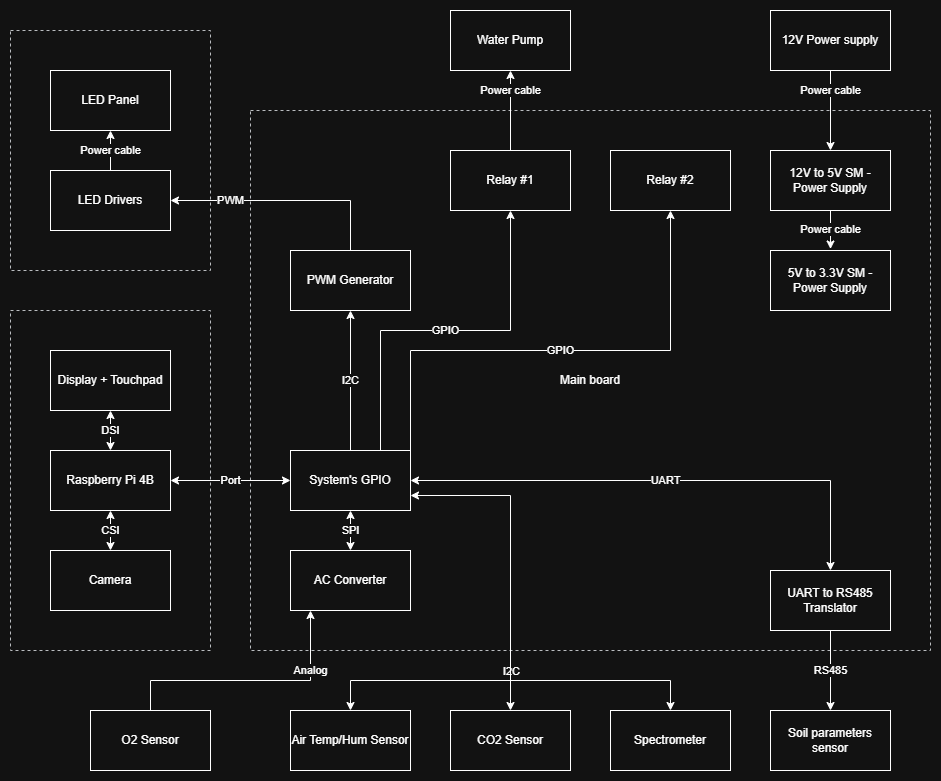

The diagram above was exported from draw.io. Its source (the exported page's mxGraphModel, read from the mxfile embedded in the PNG):
<mxGraphModel dx="2660" dy="2187" grid="1" gridSize="10" guides="1" tooltips="1" connect="1" arrows="1" fold="1" page="1" pageScale="1" pageWidth="827" pageHeight="1169" math="0" shadow="0">
  <root>
    <mxCell id="0" />
    <mxCell id="1" parent="0" />
    <mxCell id="lvBzaDthJlT_09riPvrO-45" parent="1" style="rounded=0;whiteSpace=wrap;html=1;dashed=1;fillColor=none;strokeColor=#36393d;" value="Main board" vertex="1">
      <mxGeometry height="540" width="680" x="160" as="geometry" />
    </mxCell>
    <mxCell id="lvBzaDthJlT_09riPvrO-1" parent="1" style="rounded=0;whiteSpace=wrap;html=1;" value="LED Panel" vertex="1">
      <mxGeometry height="60" width="120" x="-40" y="-40" as="geometry" />
    </mxCell>
    <mxCell id="lvBzaDthJlT_09riPvrO-39" edge="1" parent="1" source="lvBzaDthJlT_09riPvrO-2" style="edgeStyle=orthogonalEdgeStyle;rounded=0;orthogonalLoop=1;jettySize=auto;html=1;entryX=0.5;entryY=1;entryDx=0;entryDy=0;" target="lvBzaDthJlT_09riPvrO-1" value="Power cable">
      <mxGeometry relative="1" as="geometry" />
    </mxCell>
    <mxCell id="lvBzaDthJlT_09riPvrO-2" parent="1" style="rounded=0;whiteSpace=wrap;html=1;" value="LED Drivers" vertex="1">
      <mxGeometry height="60" width="120" x="-40" y="60" as="geometry" />
    </mxCell>
    <mxCell id="lvBzaDthJlT_09riPvrO-3" parent="1" style="rounded=0;whiteSpace=wrap;html=1;" value="Water Pump" vertex="1">
      <mxGeometry height="60" width="120" x="360" y="-100" as="geometry" />
    </mxCell>
    <mxCell id="lvBzaDthJlT_09riPvrO-38" edge="1" parent="1" source="lvBzaDthJlT_09riPvrO-4" style="edgeStyle=orthogonalEdgeStyle;rounded=0;orthogonalLoop=1;jettySize=auto;html=1;" target="lvBzaDthJlT_09riPvrO-2" value="PWM">
      <mxGeometry relative="1" x="0.4783" as="geometry">
        <mxPoint as="offset" />
        <Array as="points">
          <mxPoint x="260" y="90" />
        </Array>
      </mxGeometry>
    </mxCell>
    <mxCell id="lvBzaDthJlT_09riPvrO-4" parent="1" style="rounded=0;whiteSpace=wrap;html=1;" value="PWM Generator" vertex="1">
      <mxGeometry height="60" width="120" x="200" y="140" as="geometry" />
    </mxCell>
    <mxCell id="lvBzaDthJlT_09riPvrO-41" edge="1" parent="1" source="lvBzaDthJlT_09riPvrO-5" style="edgeStyle=orthogonalEdgeStyle;rounded=0;orthogonalLoop=1;jettySize=auto;html=1;entryX=0.5;entryY=1;entryDx=0;entryDy=0;" target="lvBzaDthJlT_09riPvrO-3" value="Power cable">
      <mxGeometry relative="1" x="0.5" as="geometry">
        <mxPoint as="offset" />
      </mxGeometry>
    </mxCell>
    <mxCell id="lvBzaDthJlT_09riPvrO-5" parent="1" style="rounded=0;whiteSpace=wrap;html=1;" value="Relay #1" vertex="1">
      <mxGeometry height="60" width="120" x="360" y="40" as="geometry" />
    </mxCell>
    <mxCell id="lvBzaDthJlT_09riPvrO-6" parent="1" style="rounded=0;whiteSpace=wrap;html=1;" value="Relay #2" vertex="1">
      <mxGeometry height="60" width="120" x="520" y="40" as="geometry" />
    </mxCell>
    <mxCell id="lvBzaDthJlT_09riPvrO-26" edge="1" parent="1" source="lvBzaDthJlT_09riPvrO-7" style="edgeStyle=orthogonalEdgeStyle;rounded=0;orthogonalLoop=1;jettySize=auto;html=1;exitX=1;exitY=0.75;exitDx=0;exitDy=0;entryX=0.5;entryY=0;entryDx=0;entryDy=0;startArrow=classic;startFill=1;" target="lvBzaDthJlT_09riPvrO-13">
      <mxGeometry relative="1" as="geometry">
        <Array as="points">
          <mxPoint x="420" y="385" />
        </Array>
      </mxGeometry>
    </mxCell>
    <mxCell id="lvBzaDthJlT_09riPvrO-29" connectable="0" parent="lvBzaDthJlT_09riPvrO-26" style="edgeLabel;html=1;align=center;verticalAlign=middle;resizable=0;points=[];" value="I2C" vertex="1">
      <mxGeometry relative="1" x="0.6102" y="2" as="geometry">
        <mxPoint x="-2" y="21" as="offset" />
      </mxGeometry>
    </mxCell>
    <mxCell id="lvBzaDthJlT_09riPvrO-32" edge="1" parent="1" source="lvBzaDthJlT_09riPvrO-7" style="edgeStyle=orthogonalEdgeStyle;rounded=0;orthogonalLoop=1;jettySize=auto;html=1;startArrow=classic;startFill=1;" target="lvBzaDthJlT_09riPvrO-8" value="SPI">
      <mxGeometry relative="1" as="geometry" />
    </mxCell>
    <mxCell id="lvBzaDthJlT_09riPvrO-36" edge="1" parent="1" source="lvBzaDthJlT_09riPvrO-7" style="edgeStyle=orthogonalEdgeStyle;rounded=0;orthogonalLoop=1;jettySize=auto;html=1;entryX=1;entryY=0.5;entryDx=0;entryDy=0;startArrow=classic;startFill=1;" target="lvBzaDthJlT_09riPvrO-10" value="Port">
      <mxGeometry relative="1" as="geometry" />
    </mxCell>
    <mxCell id="lvBzaDthJlT_09riPvrO-37" edge="1" parent="1" source="lvBzaDthJlT_09riPvrO-7" style="edgeStyle=orthogonalEdgeStyle;rounded=0;orthogonalLoop=1;jettySize=auto;html=1;entryX=0.5;entryY=1;entryDx=0;entryDy=0;" target="lvBzaDthJlT_09riPvrO-4" value="I2C">
      <mxGeometry relative="1" as="geometry" />
    </mxCell>
    <mxCell id="lvBzaDthJlT_09riPvrO-40" edge="1" parent="1" source="lvBzaDthJlT_09riPvrO-7" style="edgeStyle=orthogonalEdgeStyle;rounded=0;orthogonalLoop=1;jettySize=auto;html=1;exitX=0.75;exitY=0;exitDx=0;exitDy=0;entryX=0.5;entryY=1;entryDx=0;entryDy=0;" target="lvBzaDthJlT_09riPvrO-5" value="GPIO">
      <mxGeometry relative="1" as="geometry" />
    </mxCell>
    <mxCell id="lvBzaDthJlT_09riPvrO-42" edge="1" parent="1" source="lvBzaDthJlT_09riPvrO-7" style="edgeStyle=orthogonalEdgeStyle;rounded=0;orthogonalLoop=1;jettySize=auto;html=1;exitX=1;exitY=0;exitDx=0;exitDy=0;entryX=0.5;entryY=1;entryDx=0;entryDy=0;" target="lvBzaDthJlT_09riPvrO-6" value="GPIO">
      <mxGeometry relative="1" as="geometry">
        <Array as="points">
          <mxPoint x="320" y="240" />
          <mxPoint x="580" y="240" />
        </Array>
      </mxGeometry>
    </mxCell>
    <mxCell id="lvBzaDthJlT_09riPvrO-43" edge="1" parent="1" source="lvBzaDthJlT_09riPvrO-7" style="edgeStyle=orthogonalEdgeStyle;rounded=0;orthogonalLoop=1;jettySize=auto;html=1;entryX=0.5;entryY=0;entryDx=0;entryDy=0;startArrow=classic;startFill=1;" target="lvBzaDthJlT_09riPvrO-9" value="UART">
      <mxGeometry relative="1" as="geometry" />
    </mxCell>
    <mxCell id="lvBzaDthJlT_09riPvrO-7" parent="1" style="rounded=0;whiteSpace=wrap;html=1;" value="System's GPIO" vertex="1">
      <mxGeometry height="60" width="120" x="200" y="340" as="geometry" />
    </mxCell>
    <mxCell id="lvBzaDthJlT_09riPvrO-33" edge="1" parent="1" source="lvBzaDthJlT_09riPvrO-8" style="edgeStyle=orthogonalEdgeStyle;rounded=0;orthogonalLoop=1;jettySize=auto;html=1;entryX=0.5;entryY=0;entryDx=0;entryDy=0;endArrow=none;endFill=0;startArrow=classic;startFill=1;" target="lvBzaDthJlT_09riPvrO-14" value="Analog">
      <mxGeometry relative="1" x="-0.5385" as="geometry">
        <mxPoint as="offset" />
        <Array as="points">
          <mxPoint x="220" y="570" />
          <mxPoint x="60" y="570" />
        </Array>
      </mxGeometry>
    </mxCell>
    <mxCell id="lvBzaDthJlT_09riPvrO-8" parent="1" style="rounded=0;whiteSpace=wrap;html=1;" value="AC Converter" vertex="1">
      <mxGeometry height="60" width="120" x="200" y="440" as="geometry" />
    </mxCell>
    <mxCell id="lvBzaDthJlT_09riPvrO-25" edge="1" parent="1" source="lvBzaDthJlT_09riPvrO-9" style="edgeStyle=orthogonalEdgeStyle;rounded=0;orthogonalLoop=1;jettySize=auto;html=1;entryX=0.5;entryY=0;entryDx=0;entryDy=0;" target="lvBzaDthJlT_09riPvrO-24" value="RS485">
      <mxGeometry relative="1" as="geometry" />
    </mxCell>
    <mxCell id="lvBzaDthJlT_09riPvrO-9" parent="1" style="rounded=0;whiteSpace=wrap;html=1;" value="UART to RS485 Translator" vertex="1">
      <mxGeometry height="60" width="120" x="680" y="460" as="geometry" />
    </mxCell>
    <mxCell id="lvBzaDthJlT_09riPvrO-34" edge="1" parent="1" source="lvBzaDthJlT_09riPvrO-10" style="edgeStyle=orthogonalEdgeStyle;rounded=0;orthogonalLoop=1;jettySize=auto;html=1;entryX=0.5;entryY=0;entryDx=0;entryDy=0;startArrow=classic;startFill=1;" target="lvBzaDthJlT_09riPvrO-11" value="CSI">
      <mxGeometry relative="1" as="geometry" />
    </mxCell>
    <mxCell id="lvBzaDthJlT_09riPvrO-35" edge="1" parent="1" source="lvBzaDthJlT_09riPvrO-10" style="edgeStyle=orthogonalEdgeStyle;rounded=0;orthogonalLoop=1;jettySize=auto;html=1;exitX=0.5;exitY=0;exitDx=0;exitDy=0;entryX=0.5;entryY=1;entryDx=0;entryDy=0;startArrow=classic;startFill=1;" target="lvBzaDthJlT_09riPvrO-12" value="DSI">
      <mxGeometry relative="1" as="geometry" />
    </mxCell>
    <mxCell id="lvBzaDthJlT_09riPvrO-10" parent="1" style="rounded=0;whiteSpace=wrap;html=1;" value="Raspberry Pi 4B" vertex="1">
      <mxGeometry height="60" width="120" x="-40" y="340" as="geometry" />
    </mxCell>
    <mxCell id="lvBzaDthJlT_09riPvrO-11" parent="1" style="rounded=0;whiteSpace=wrap;html=1;" value="Camera" vertex="1">
      <mxGeometry height="60" width="120" x="-40" y="440" as="geometry" />
    </mxCell>
    <mxCell id="lvBzaDthJlT_09riPvrO-12" parent="1" style="rounded=0;whiteSpace=wrap;html=1;" value="Display + Touchpad" vertex="1">
      <mxGeometry height="60" width="120" x="-40" y="240" as="geometry" />
    </mxCell>
    <mxCell id="lvBzaDthJlT_09riPvrO-13" parent="1" style="rounded=0;whiteSpace=wrap;html=1;" value="CO2 Sensor" vertex="1">
      <mxGeometry height="60" width="120" x="360" y="600" as="geometry" />
    </mxCell>
    <mxCell id="lvBzaDthJlT_09riPvrO-14" parent="1" style="rounded=0;whiteSpace=wrap;html=1;" value="O2 Sensor" vertex="1">
      <mxGeometry height="60" width="120" y="600" as="geometry" />
    </mxCell>
    <mxCell id="lvBzaDthJlT_09riPvrO-15" parent="1" style="rounded=0;whiteSpace=wrap;html=1;" value="Air Temp/Hum Sensor" vertex="1">
      <mxGeometry height="60" width="120" x="200" y="600" as="geometry" />
    </mxCell>
    <mxCell id="lvBzaDthJlT_09riPvrO-22" edge="1" parent="1" source="lvBzaDthJlT_09riPvrO-17" style="edgeStyle=orthogonalEdgeStyle;rounded=0;orthogonalLoop=1;jettySize=auto;html=1;exitX=0.5;exitY=1;exitDx=0;exitDy=0;entryX=0.5;entryY=0;entryDx=0;entryDy=0;" target="lvBzaDthJlT_09riPvrO-18" value="Power cable">
      <mxGeometry relative="1" x="-0.5" as="geometry">
        <mxPoint as="offset" />
      </mxGeometry>
    </mxCell>
    <mxCell id="lvBzaDthJlT_09riPvrO-17" parent="1" style="rounded=0;whiteSpace=wrap;html=1;" value="12V Power supply" vertex="1">
      <mxGeometry height="60" width="120" x="680" y="-100" as="geometry" />
    </mxCell>
    <mxCell id="lvBzaDthJlT_09riPvrO-18" parent="1" style="rounded=0;whiteSpace=wrap;html=1;" value="12V to 5V SM - Power Supply" vertex="1">
      <mxGeometry height="60" width="120" x="680" y="40" as="geometry" />
    </mxCell>
    <mxCell id="lvBzaDthJlT_09riPvrO-19" parent="1" style="rounded=0;whiteSpace=wrap;html=1;" value="5V to 3.3V SM - Power Supply" vertex="1">
      <mxGeometry height="60" width="120" x="680" y="140" as="geometry" />
    </mxCell>
    <mxCell id="lvBzaDthJlT_09riPvrO-30" edge="1" parent="1" style="edgeStyle=orthogonalEdgeStyle;rounded=0;orthogonalLoop=1;jettySize=auto;html=1;entryX=0.5;entryY=0;entryDx=0;entryDy=0;" target="lvBzaDthJlT_09riPvrO-20">
      <mxGeometry relative="1" as="geometry">
        <Array as="points">
          <mxPoint x="420" y="570" />
          <mxPoint x="580" y="570" />
        </Array>
        <mxPoint x="420" y="530" as="sourcePoint" />
        <mxPoint x="530" y="470" as="targetPoint" />
      </mxGeometry>
    </mxCell>
    <mxCell id="lvBzaDthJlT_09riPvrO-20" parent="1" style="rounded=0;whiteSpace=wrap;html=1;" value="Spectrometer" vertex="1">
      <mxGeometry height="60" width="120" x="520" y="600" as="geometry" />
    </mxCell>
    <mxCell id="lvBzaDthJlT_09riPvrO-23" edge="1" parent="1" source="lvBzaDthJlT_09riPvrO-18" style="edgeStyle=orthogonalEdgeStyle;rounded=0;orthogonalLoop=1;jettySize=auto;html=1;entryX=0.5;entryY=-0.025;entryDx=0;entryDy=0;entryPerimeter=0;" target="lvBzaDthJlT_09riPvrO-19" value="Power cable">
      <mxGeometry relative="1" as="geometry" />
    </mxCell>
    <mxCell id="lvBzaDthJlT_09riPvrO-24" parent="1" style="rounded=0;whiteSpace=wrap;html=1;" value="Soil parameters&lt;div&gt;sensor&lt;/div&gt;" vertex="1">
      <mxGeometry height="60" width="120" x="680" y="600" as="geometry" />
    </mxCell>
    <mxCell id="lvBzaDthJlT_09riPvrO-31" edge="1" parent="1" style="edgeStyle=orthogonalEdgeStyle;rounded=0;orthogonalLoop=1;jettySize=auto;html=1;entryX=0.5;entryY=0;entryDx=0;entryDy=0;" target="lvBzaDthJlT_09riPvrO-15">
      <mxGeometry relative="1" as="geometry">
        <Array as="points">
          <mxPoint x="420" y="570" />
          <mxPoint x="260" y="570" />
        </Array>
        <mxPoint x="420" y="530" as="sourcePoint" />
        <mxPoint x="260" y="550" as="targetPoint" />
      </mxGeometry>
    </mxCell>
    <mxCell id="lvBzaDthJlT_09riPvrO-47" parent="1" style="rounded=0;whiteSpace=wrap;html=1;dashed=1;fillColor=none;strokeColor=#36393d;" value="" vertex="1">
      <mxGeometry height="340" width="200" x="-80" y="200" as="geometry" />
    </mxCell>
    <mxCell id="lvBzaDthJlT_09riPvrO-48" parent="1" style="rounded=0;whiteSpace=wrap;html=1;dashed=1;fillColor=none;strokeColor=#36393d;" value="" vertex="1">
      <mxGeometry height="240" width="200" x="-80" y="-80" as="geometry" />
    </mxCell>
  </root>
</mxGraphModel>